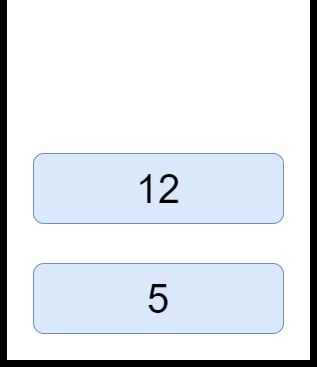

The diagram above was exported from draw.io. Its source (the exported page's mxGraphModel, read from the mxfile embedded in the PNG):
<mxGraphModel dx="1434" dy="1987" grid="1" gridSize="10" guides="1" tooltips="1" connect="1" arrows="1" fold="1" page="1" pageScale="1" pageWidth="827" pageHeight="1169" math="0" shadow="0">
  <root>
    <mxCell id="0" />
    <mxCell id="1" parent="0" />
    <mxCell id="QzsHwE_Vl7LSfwN6bDti-2" value="" style="shape=partialRectangle;whiteSpace=wrap;html=1;top=0;bottom=0;fillColor=none;strokeWidth=7;" vertex="1" parent="1">
      <mxGeometry x="210" width="310" height="360" as="geometry" />
    </mxCell>
    <mxCell id="QzsHwE_Vl7LSfwN6bDti-3" value="" style="shape=partialRectangle;whiteSpace=wrap;html=1;top=0;left=0;fillColor=none;strokeWidth=7;" vertex="1" parent="1">
      <mxGeometry x="210" width="310" height="360" as="geometry" />
    </mxCell>
    <mxCell id="QzsHwE_Vl7LSfwN6bDti-5" value="&lt;font style=&quot;font-size: 40px;&quot;&gt;5&lt;/font&gt;" style="rounded=1;whiteSpace=wrap;html=1;fillColor=#dae8fc;strokeColor=#6c8ebf;" vertex="1" parent="1">
      <mxGeometry x="240" y="260" width="250" height="70" as="geometry" />
    </mxCell>
    <mxCell id="QzsHwE_Vl7LSfwN6bDti-6" value="&lt;font style=&quot;font-size: 40px;&quot;&gt;12&lt;/font&gt;" style="rounded=1;whiteSpace=wrap;html=1;fillColor=#dae8fc;strokeColor=#6c8ebf;" vertex="1" parent="1">
      <mxGeometry x="240" y="150" width="250" height="70" as="geometry" />
    </mxCell>
  </root>
</mxGraphModel>